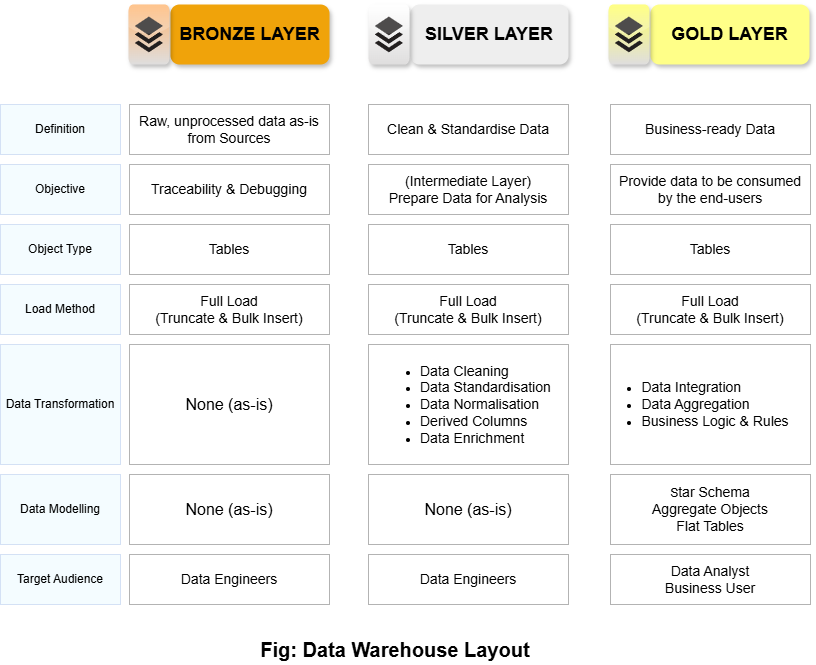

The diagram above was exported from draw.io. Its source (the exported page's mxGraphModel, read from the mxfile embedded in the PNG):
<mxGraphModel dx="1028" dy="611" grid="1" gridSize="10" guides="1" tooltips="1" connect="1" arrows="1" fold="1" page="1" pageScale="1" pageWidth="850" pageHeight="1100" background="#ffffff" math="0" shadow="0">
  <root>
    <mxCell id="0" />
    <mxCell id="1" parent="0" />
    <mxCell id="nVb-LVznlpOZfAyI2bwn-1" parent="1" style="rounded=1;whiteSpace=wrap;html=1;shadow=1;fillColor=#f0a30a;fontColor=#000000;strokeColor=none;" value="&lt;font style=&quot;font-size: 18px;&quot;&gt;&lt;b style=&quot;&quot;&gt;BRONZE LAYER&lt;/b&gt;&lt;/font&gt;" vertex="1">
      <mxGeometry height="60" width="159" x="200" y="40" as="geometry" />
    </mxCell>
    <mxCell id="nVb-LVznlpOZfAyI2bwn-2" parent="1" style="rounded=1;whiteSpace=wrap;html=1;fillColor=#eeeeee;strokeColor=none;shadow=1;" value="&lt;font style=&quot;font-size: 18px;&quot;&gt;&lt;b&gt;SILVER LAYER&lt;/b&gt;&lt;/font&gt;" vertex="1">
      <mxGeometry height="60" width="158" x="440" y="40" as="geometry" />
    </mxCell>
    <mxCell id="nVb-LVznlpOZfAyI2bwn-3" parent="1" style="rounded=1;whiteSpace=wrap;html=1;fillColor=#ffff88;strokeColor=none;shadow=1;" value="&lt;font style=&quot;font-size: 18px;&quot;&gt;&lt;b&gt;GOLD LAYER&lt;/b&gt;&lt;/font&gt;" vertex="1">
      <mxGeometry height="60" width="159" x="680" y="40" as="geometry" />
    </mxCell>
    <mxCell id="nVb-LVznlpOZfAyI2bwn-4" parent="1" style="rounded=0;whiteSpace=wrap;html=1;fontSize=14;strokeColor=#B3B3B3;" value="Raw, unprocessed data as-is from Sources" vertex="1">
      <mxGeometry height="50" width="200" x="159" y="140" as="geometry" />
    </mxCell>
    <mxCell id="nVb-LVznlpOZfAyI2bwn-5" parent="1" style="rounded=0;whiteSpace=wrap;html=1;strokeColor=#B3B3B3;" value="&lt;span style=&quot;font-size: 14px;&quot;&gt;Traceability &amp;amp; Debugging&lt;/span&gt;" vertex="1">
      <mxGeometry height="50" width="200" x="159" y="200" as="geometry" />
    </mxCell>
    <mxCell id="nVb-LVznlpOZfAyI2bwn-6" parent="1" style="rounded=0;whiteSpace=wrap;html=1;strokeColor=#D4E1F5;fillColor=#F4FCFF;" value="Definition" vertex="1">
      <mxGeometry height="50" width="120" x="30" y="140" as="geometry" />
    </mxCell>
    <mxCell id="nVb-LVznlpOZfAyI2bwn-7" parent="1" style="rounded=0;whiteSpace=wrap;html=1;strokeColor=#D4E1F5;fillColor=#F4FCFF;" value="Objective" vertex="1">
      <mxGeometry height="50" width="120" x="30" y="200" as="geometry" />
    </mxCell>
    <mxCell id="nVb-LVznlpOZfAyI2bwn-8" parent="1" style="rounded=0;whiteSpace=wrap;html=1;strokeColor=#D4E1F5;fillColor=#F4FCFF;" value="Object Type" vertex="1">
      <mxGeometry height="50" width="120" x="30" y="260" as="geometry" />
    </mxCell>
    <mxCell id="nVb-LVznlpOZfAyI2bwn-9" parent="1" style="rounded=0;whiteSpace=wrap;html=1;strokeColor=#B3B3B3;" value="&lt;font style=&quot;font-size: 14px;&quot;&gt;Tables&lt;/font&gt;" vertex="1">
      <mxGeometry height="50" width="200" x="159" y="260" as="geometry" />
    </mxCell>
    <mxCell id="nVb-LVznlpOZfAyI2bwn-10" parent="1" style="rounded=0;whiteSpace=wrap;html=1;strokeColor=#D4E1F5;fillColor=#F4FCFF;" value="Load Method" vertex="1">
      <mxGeometry height="50" width="120" x="30" y="320" as="geometry" />
    </mxCell>
    <mxCell id="nVb-LVznlpOZfAyI2bwn-11" parent="1" style="rounded=0;whiteSpace=wrap;html=1;strokeColor=#B3B3B3;" value="&lt;font style=&quot;font-size: 14px;&quot;&gt;Full Load&lt;/font&gt;&lt;div&gt;&lt;font style=&quot;font-size: 14px;&quot;&gt;(Truncate &amp;amp; Bulk Insert)&lt;/font&gt;&lt;/div&gt;" vertex="1">
      <mxGeometry height="50" width="200" x="159" y="320" as="geometry" />
    </mxCell>
    <mxCell id="nVb-LVznlpOZfAyI2bwn-12" parent="1" style="rounded=0;whiteSpace=wrap;html=1;strokeColor=#B3B3B3;" value="&lt;font style=&quot;font-size: 16px;&quot;&gt;None (as-is)&lt;/font&gt;" vertex="1">
      <mxGeometry height="120" width="200" x="159" y="380" as="geometry" />
    </mxCell>
    <mxCell id="nVb-LVznlpOZfAyI2bwn-13" parent="1" style="rounded=0;whiteSpace=wrap;html=1;strokeColor=#D4E1F5;fillColor=#F4FCFF;" value="Data Transformation" vertex="1">
      <mxGeometry height="120" width="120" x="30" y="380" as="geometry" />
    </mxCell>
    <mxCell id="nVb-LVznlpOZfAyI2bwn-14" parent="1" style="rounded=0;whiteSpace=wrap;html=1;strokeColor=#D4E1F5;fillColor=#F4FCFF;" value="Data Modelling" vertex="1">
      <mxGeometry height="70" width="120" x="30" y="510" as="geometry" />
    </mxCell>
    <mxCell id="nVb-LVznlpOZfAyI2bwn-15" parent="1" style="rounded=0;whiteSpace=wrap;html=1;strokeColor=#B3B3B3;" value="&lt;font style=&quot;font-size: 16px;&quot;&gt;None (as-is)&lt;/font&gt;" vertex="1">
      <mxGeometry height="70" width="200" x="159" y="510" as="geometry" />
    </mxCell>
    <mxCell id="nVb-LVznlpOZfAyI2bwn-16" parent="1" style="rounded=0;whiteSpace=wrap;html=1;strokeColor=#D4E1F5;fillColor=#F4FCFF;" value="Target Audience" vertex="1">
      <mxGeometry height="50" width="120" x="30" y="590" as="geometry" />
    </mxCell>
    <mxCell id="nVb-LVznlpOZfAyI2bwn-17" parent="1" style="rounded=0;whiteSpace=wrap;html=1;strokeColor=#B3B3B3;" value="&lt;font style=&quot;font-size: 14px;&quot;&gt;Data Engineers&lt;/font&gt;" vertex="1">
      <mxGeometry height="50" width="200" x="159" y="590" as="geometry" />
    </mxCell>
    <mxCell id="nVb-LVznlpOZfAyI2bwn-18" parent="1" style="rounded=0;whiteSpace=wrap;html=1;fontSize=14;strokeColor=#B3B3B3;" value="Clean &amp;amp; Standardise Data" vertex="1">
      <mxGeometry height="50" width="200" x="398" y="140" as="geometry" />
    </mxCell>
    <mxCell id="nVb-LVznlpOZfAyI2bwn-19" parent="1" style="rounded=0;whiteSpace=wrap;html=1;strokeColor=#B3B3B3;" value="&lt;span style=&quot;font-size: 14px;&quot;&gt;(Intermediate Layer)&lt;/span&gt;&lt;div&gt;&lt;span style=&quot;font-size: 14px;&quot;&gt;Prepare Data for Analysis&lt;/span&gt;&lt;/div&gt;" vertex="1">
      <mxGeometry height="50" width="200" x="398" y="200" as="geometry" />
    </mxCell>
    <mxCell id="nVb-LVznlpOZfAyI2bwn-20" parent="1" style="rounded=0;whiteSpace=wrap;html=1;strokeColor=#B3B3B3;" value="&lt;font style=&quot;font-size: 14px;&quot;&gt;Tables&lt;/font&gt;" vertex="1">
      <mxGeometry height="50" width="200" x="398" y="260" as="geometry" />
    </mxCell>
    <mxCell id="nVb-LVznlpOZfAyI2bwn-21" parent="1" style="rounded=0;whiteSpace=wrap;html=1;strokeColor=#B3B3B3;" value="&lt;font style=&quot;font-size: 14px;&quot;&gt;Full Load&lt;/font&gt;&lt;div&gt;&lt;font style=&quot;font-size: 14px;&quot;&gt;(Truncate &amp;amp; Bulk Insert)&lt;/font&gt;&lt;/div&gt;" vertex="1">
      <mxGeometry height="50" width="200" x="398" y="320" as="geometry" />
    </mxCell>
    <mxCell id="nVb-LVznlpOZfAyI2bwn-22" parent="1" style="rounded=0;whiteSpace=wrap;html=1;align=left;strokeColor=#B3B3B3;" value="&lt;blockquote style=&quot;margin: 0 0 0 40px; border: none; padding: 0px;&quot;&gt;&lt;ul style=&quot;padding-left: 10px;&quot;&gt;&lt;li style=&quot;&quot;&gt;&lt;font style=&quot;font-size: 14px;&quot;&gt;Data Cleaning&lt;/font&gt;&lt;/li&gt;&lt;li style=&quot;&quot;&gt;&lt;font style=&quot;font-size: 14px;&quot;&gt;Data Standardisation&lt;/font&gt;&lt;/li&gt;&lt;li style=&quot;&quot;&gt;&lt;font style=&quot;font-size: 14px;&quot;&gt;Data Normalisation&lt;/font&gt;&lt;/li&gt;&lt;li style=&quot;&quot;&gt;&lt;font style=&quot;font-size: 14px;&quot;&gt;Derived Columns&lt;/font&gt;&lt;/li&gt;&lt;li style=&quot;&quot;&gt;&lt;font style=&quot;font-size: 14px;&quot;&gt;Data Enrichment&lt;/font&gt;&lt;/li&gt;&lt;/ul&gt;&lt;/blockquote&gt;" vertex="1">
      <mxGeometry height="120" width="200" x="398" y="380" as="geometry" />
    </mxCell>
    <mxCell id="nVb-LVznlpOZfAyI2bwn-23" parent="1" style="rounded=0;whiteSpace=wrap;html=1;strokeColor=#B3B3B3;" value="&lt;font style=&quot;font-size: 16px;&quot;&gt;None (as-is)&lt;/font&gt;" vertex="1">
      <mxGeometry height="70" width="200" x="398" y="510" as="geometry" />
    </mxCell>
    <mxCell id="nVb-LVznlpOZfAyI2bwn-24" parent="1" style="rounded=0;whiteSpace=wrap;html=1;strokeColor=#B3B3B3;" value="&lt;font style=&quot;font-size: 14px;&quot;&gt;Data Engineers&lt;/font&gt;" vertex="1">
      <mxGeometry height="50" width="200" x="398" y="590" as="geometry" />
    </mxCell>
    <mxCell id="nVb-LVznlpOZfAyI2bwn-25" parent="1" style="rounded=0;whiteSpace=wrap;html=1;fontSize=14;strokeColor=#B3B3B3;" value="Business-ready Data" vertex="1">
      <mxGeometry height="50" width="200" x="640" y="140" as="geometry" />
    </mxCell>
    <mxCell id="nVb-LVznlpOZfAyI2bwn-26" parent="1" style="rounded=0;whiteSpace=wrap;html=1;strokeColor=#B3B3B3;" value="&lt;span style=&quot;font-size: 14px;&quot;&gt;Provide data to be consumed by the end-users&lt;/span&gt;" vertex="1">
      <mxGeometry height="50" width="200" x="640" y="200" as="geometry" />
    </mxCell>
    <mxCell id="nVb-LVznlpOZfAyI2bwn-27" parent="1" style="rounded=0;whiteSpace=wrap;html=1;strokeColor=#B3B3B3;" value="&lt;font style=&quot;font-size: 14px;&quot;&gt;Tables&lt;/font&gt;" vertex="1">
      <mxGeometry height="50" width="200" x="640" y="260" as="geometry" />
    </mxCell>
    <mxCell id="nVb-LVznlpOZfAyI2bwn-28" parent="1" style="rounded=0;whiteSpace=wrap;html=1;strokeColor=#B3B3B3;" value="&lt;font style=&quot;font-size: 14px;&quot;&gt;Full Load&lt;/font&gt;&lt;div&gt;&lt;font style=&quot;font-size: 14px;&quot;&gt;(Truncate &amp;amp; Bulk Insert)&lt;/font&gt;&lt;/div&gt;" vertex="1">
      <mxGeometry height="50" width="200" x="640" y="320" as="geometry" />
    </mxCell>
    <mxCell id="nVb-LVznlpOZfAyI2bwn-29" parent="1" style="rounded=0;whiteSpace=wrap;html=1;strokeColor=#B3B3B3;" value="&lt;div style=&quot;text-align: left;&quot;&gt;&lt;ul style=&quot;padding-left: 10px;&quot;&gt;&lt;li&gt;&lt;span style=&quot;background-color: transparent; color: light-dark(rgb(0, 0, 0), rgb(255, 255, 255));&quot;&gt;&lt;font style=&quot;font-size: 14px;&quot;&gt;Data Integration&lt;/font&gt;&lt;/span&gt;&lt;/li&gt;&lt;li&gt;&lt;font style=&quot;font-size: 14px;&quot;&gt;Data Aggregation&lt;/font&gt;&lt;/li&gt;&lt;li&gt;&lt;font style=&quot;font-size: 14px;&quot;&gt;Business Logic &amp;amp; Rules&lt;/font&gt;&lt;/li&gt;&lt;/ul&gt;&lt;/div&gt;" vertex="1">
      <mxGeometry height="120" width="200" x="640" y="380" as="geometry" />
    </mxCell>
    <mxCell id="nVb-LVznlpOZfAyI2bwn-30" parent="1" style="rounded=0;whiteSpace=wrap;html=1;strokeColor=#B3B3B3;" value="S&lt;font style=&quot;font-size: 14px;&quot;&gt;tar Schema&lt;/font&gt;&lt;div&gt;&lt;font style=&quot;font-size: 14px;&quot;&gt;Aggregate Objects&lt;/font&gt;&lt;/div&gt;&lt;div&gt;&lt;font style=&quot;font-size: 14px;&quot;&gt;Flat Tables&lt;/font&gt;&lt;/div&gt;" vertex="1">
      <mxGeometry height="70" width="200" x="640" y="510" as="geometry" />
    </mxCell>
    <mxCell id="nVb-LVznlpOZfAyI2bwn-31" parent="1" style="rounded=0;whiteSpace=wrap;html=1;strokeColor=#B3B3B3;" value="&lt;font style=&quot;font-size: 14px;&quot;&gt;Data Analyst&lt;/font&gt;&lt;div&gt;&lt;span style=&quot;font-size: 14px;&quot;&gt;Business User&lt;/span&gt;&lt;/div&gt;" vertex="1">
      <mxGeometry height="50" width="200" x="640" y="590" as="geometry" />
    </mxCell>
    <mxCell id="nVb-LVznlpOZfAyI2bwn-32" parent="1" style="dashed=0;outlineConnect=0;html=1;align=center;labelPosition=center;verticalLabelPosition=bottom;verticalAlign=top;shape=mxgraph.webicons.buffer;gradientColor=#DFDEDE;fillColor=#FFB570;shadow=1;" value="" vertex="1">
      <mxGeometry height="60" width="41" x="158" y="40" as="geometry" />
    </mxCell>
    <mxCell id="nVb-LVznlpOZfAyI2bwn-33" parent="1" style="dashed=0;outlineConnect=0;html=1;align=center;labelPosition=center;verticalLabelPosition=bottom;verticalAlign=top;shape=mxgraph.webicons.buffer;gradientColor=#DFDEDE;shadow=1;" value="" vertex="1">
      <mxGeometry height="60" width="41" x="398" y="40" as="geometry" />
    </mxCell>
    <mxCell id="nVb-LVznlpOZfAyI2bwn-34" parent="1" style="dashed=0;outlineConnect=0;html=1;align=center;labelPosition=center;verticalLabelPosition=bottom;verticalAlign=top;shape=mxgraph.webicons.buffer;gradientColor=#DFDEDE;fillColor=#FFFF66;shadow=1;" value="" vertex="1">
      <mxGeometry height="60" width="41" x="638" y="40" as="geometry" />
    </mxCell>
    <mxCell id="nVb-LVznlpOZfAyI2bwn-36" parent="1" style="text;html=1;align=center;verticalAlign=middle;whiteSpace=wrap;rounded=0;" value="&lt;font style=&quot;font-size: 20px;&quot;&gt;&lt;b&gt;Fig: Data Warehouse Layout&lt;/b&gt;&lt;/font&gt;" vertex="1">
      <mxGeometry height="30" width="282" x="284" y="670" as="geometry" />
    </mxCell>
  </root>
</mxGraphModel>